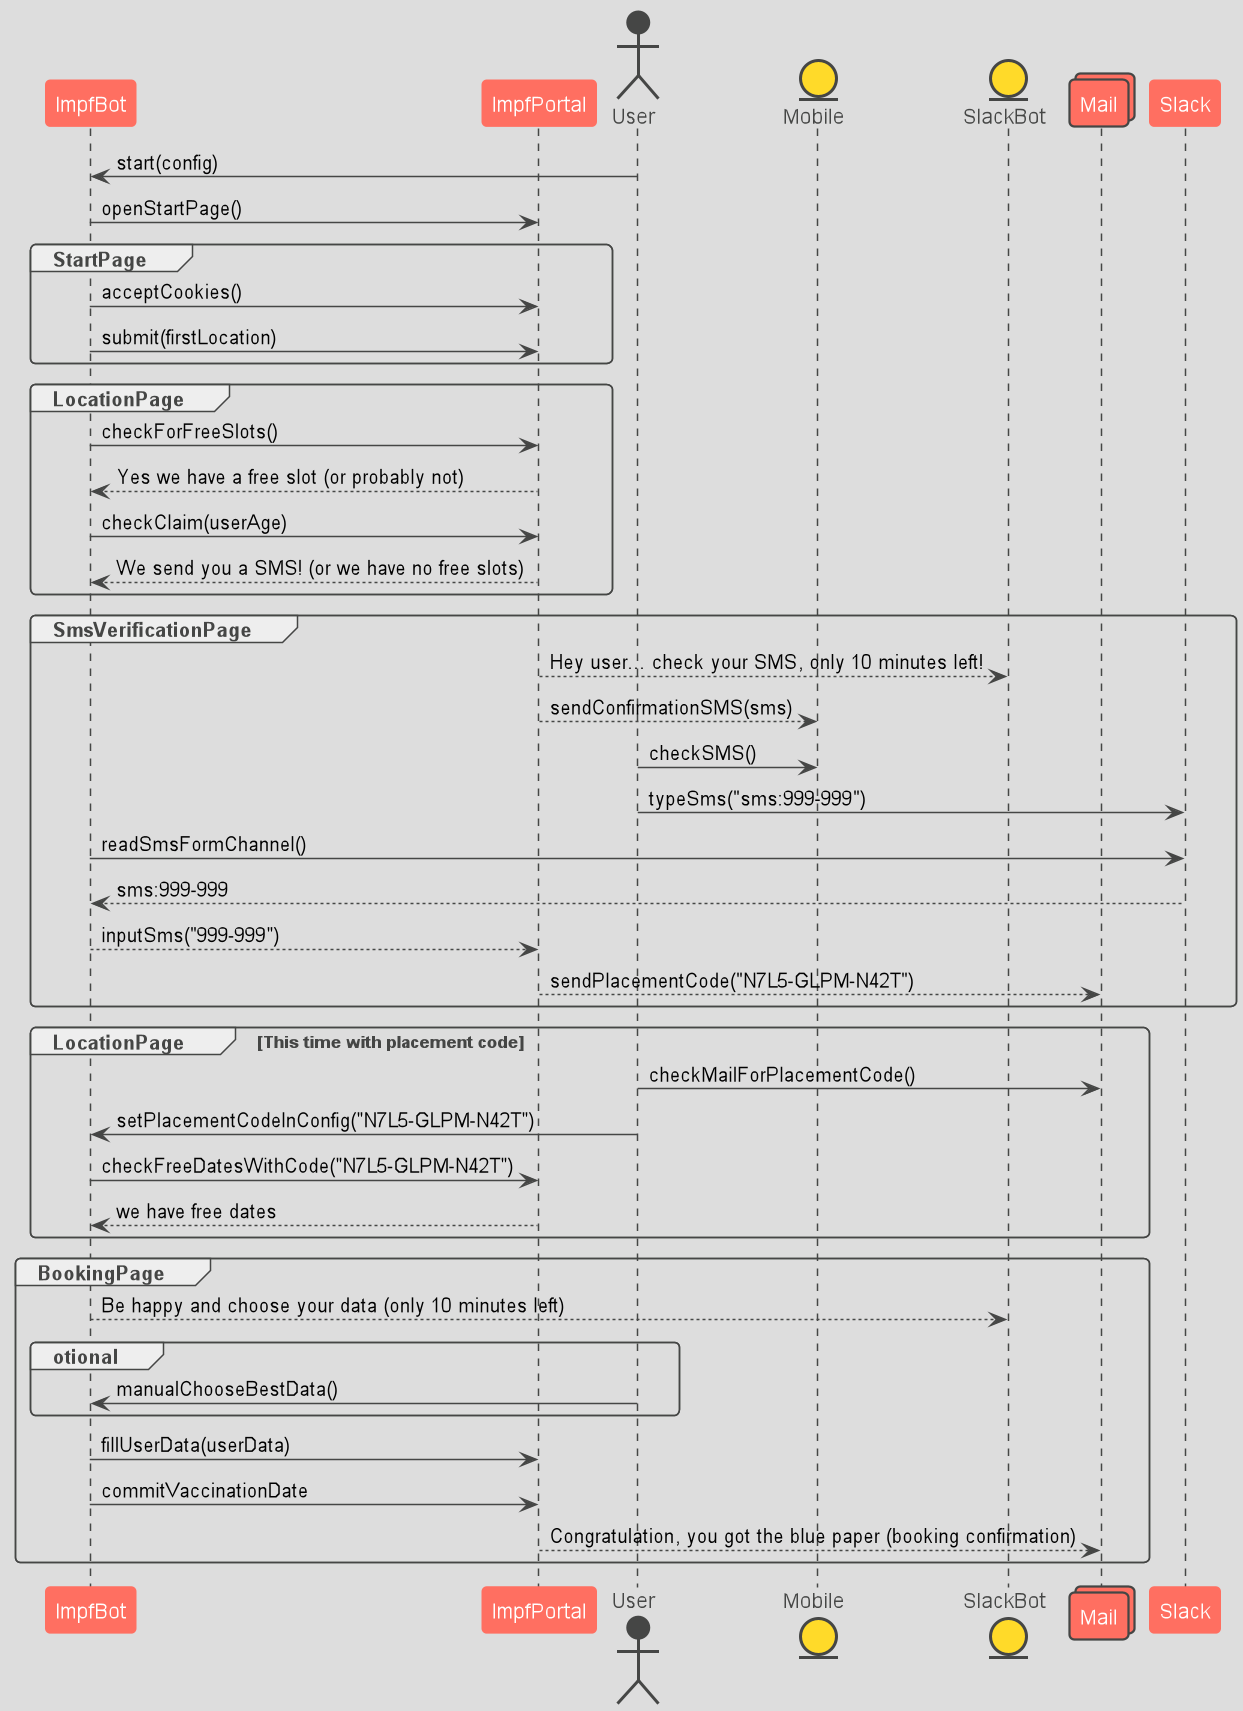

The diagram above was rendered by PlantUML. Its source (embedded in the PNG):
@startuml
!include https://raw.githubusercontent.com/future-architect/puml-themes/master/themes/puml-theme-toy.puml

participant ImpfBot
participant ImpfPortal
actor       User
entity      Mobile
entity      SlackBot
collections Mail
User -> ImpfBot: start(config)
ImpfBot -> ImpfPortal: openStartPage()
group StartPage
ImpfBot -> ImpfPortal: acceptCookies()

ImpfBot -> ImpfPortal: submit(firstLocation)
end
group LocationPage
ImpfBot -> ImpfPortal: checkForFreeSlots()
ImpfBot <-- ImpfPortal: Yes we have a free slot (or probably not)
ImpfBot -> ImpfPortal: checkClaim(userAge)
ImpfBot <-- ImpfPortal: We send you a SMS! (or we have no free slots)
end
group SmsVerificationPage
ImpfPortal --> SlackBot: Hey user... check your SMS, only 10 minutes left!
ImpfPortal --> Mobile: sendConfirmationSMS(sms)
User -> Mobile: checkSMS()
User -> Slack: typeSms("sms:999-999")
ImpfBot -> Slack: readSmsFormChannel()
ImpfBot <-- Slack: sms:999-999
ImpfBot --> ImpfPortal: inputSms("999-999")
ImpfPortal --> Mail: sendPlacementCode("N7L5-GLPM-N42T")
end
group LocationPage [This time with placement code]
User -> Mail: checkMailForPlacementCode()
User -> ImpfBot: setPlacementCodeInConfig("N7L5-GLPM-N42T")
ImpfBot -> ImpfPortal: checkFreeDatesWithCode("N7L5-GLPM-N42T")
ImpfBot <-- ImpfPortal: we have free dates
end
group BookingPage
ImpfBot --> SlackBot: Be happy and choose your data (only 10 minutes left)
   group otional
   User -> ImpfBot: manualChooseBestData()
   end
ImpfBot -> ImpfPortal: fillUserData(userData)
ImpfBot -> ImpfPortal: commitVaccinationDate
ImpfPortal --> Mail: Congratulation, you got the blue paper (booking confirmation)
end
@enduml